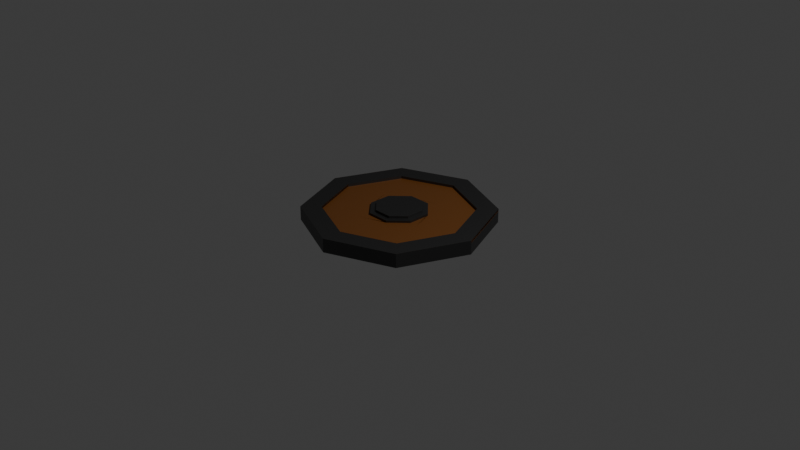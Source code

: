 # Source: Shield.blend  (saved by Blender 5.0.118; exported with 4.5.12 LTS)
import bpy
from mathutils import Matrix  # noqa: F401  (used for matrix-valued properties, if any)

bpy.ops.wm.read_factory_settings(use_empty=True)
scene = bpy.context.scene
scene.name = 'Scene'

# ---- collections
col_collection = bpy.data.collections.new('Collection'); scene.collection.children.link(col_collection)

# ---- materials (node trees are filled in below, after node groups)
mat_material_001 = bpy.data.materials.new('Material.001')
mat_material_002 = bpy.data.materials.new('Material.002')

# ---- material node trees
mat_material_001.use_nodes = True; mat_material_001.node_tree.nodes.clear()
_N = mat_material_001.node_tree.nodes; _L = mat_material_001.node_tree.links
n0 = _N.new('ShaderNodeBsdfPrincipled'); n0.name = 'Principled BSDF'; n0.location = (-200, 100)
n0.inputs[0].default_value = (0.1456, 0.0485, 0.00592, 1.0)
n1 = _N.new('ShaderNodeOutputMaterial'); n1.name = 'Material Output'; n1.location = (200, 100)
_L.new(n0.outputs[0], n1.inputs[0])
n1.is_active_output = True
mat_material_002.use_nodes = True; mat_material_002.node_tree.nodes.clear()
_N = mat_material_002.node_tree.nodes; _L = mat_material_002.node_tree.links
n0 = _N.new('ShaderNodeBsdfPrincipled'); n0.name = 'Principled BSDF'; n0.location = (-200, 100)
n0.inputs[0].default_value = (0.09935, 0.09935, 0.09935, 1.0)
n0.inputs[1].default_value = 1.0
n1 = _N.new('ShaderNodeOutputMaterial'); n1.name = 'Material Output'; n1.location = (200, 100)
_L.new(n0.outputs[0], n1.inputs[0])
n1.is_active_output = True

# ---- world
world_world = bpy.data.worlds.new('World'); scene.world = world_world
world_world.use_nodes = True; world_world.node_tree.nodes.clear()
_N = world_world.node_tree.nodes; _L = world_world.node_tree.links
n0 = _N.new('ShaderNodeOutputWorld'); n0.name = 'World Output'; n0.location = (200, 100)
n1 = _N.new('ShaderNodeBackground'); n1.name = 'Background'; n1.location = (-200, 100)
n1.inputs[0].default_value = (0.05088, 0.05088, 0.05088, 1.0)
_L.new(n1.outputs[0], n0.inputs[0])
n0.is_active_output = True
world_world.color = (0.05088, 0.05088, 0.05088)
world_world.sun_shadow_jitter_overblur = 0.0

# ---- cameras
cam_camera = bpy.data.cameras.new('Camera')
cam_camera.clip_end = 100.0
cam_camera.ortho_scale = 7.314

# ---- lights
light_light = bpy.data.lights.new('Light', 'POINT')
light_light.energy = 1000.0
light_light.shadow_soft_size = 0.1

# ---- meshes
me_circle = bpy.data.meshes.new('Circle')
me_circle.from_pydata([(0.0, 1.0, 0.0), (-0.7071, 0.7071, 0.0), (-1.0, 0.0, 0.0), (-0.7071, -0.7071, 0.0), (0.0, -1.0, 0.0), (0.7071, -0.7071, 0.0), (1.0, 0.0, 0.0), (0.7071, 0.7071, 0.0), (-0.554, 0.554, 0.0), (0.0, 0.7834, 0.0), (-0.7834, 0.0, 0.0), (-0.554, -0.554, 0.0), (0.0, -0.7834, 0.0), (0.554, -0.554, 0.0), (0.7834, 0.0, 0.0), (0.554, 0.554, 0.0), (-0.554, 0.554, -0.0965), (0.0, 0.7834, -0.0965), (-0.7834, 0.0, -0.0965), (-0.554, -0.554, -0.0965), (0.0, -0.7834, -0.0965), (0.554, -0.554, -0.0965), (0.7834, 0.0, -0.0965), (0.554, 0.554, -0.0965), (-0.7071, 0.7071, -0.0965), (0.0, 1.0, -0.0965), (-1.0, 0.0, -0.0965), (-0.7071, -0.7071, -0.0965), (0.0, -1.0, -0.0965), (0.7071, -0.7071, -0.0965), (1.0, 0.0, -0.0965), (0.7071, 0.7071, -0.0965), (-0.554, 0.554, -0.1244), (0.0, 0.7834, -0.1244), (-0.7834, 0.0, -0.1244), (-0.554, -0.554, -0.1244), (0.0, -0.7834, -0.1244), (0.554, -0.554, -0.1244), (0.7834, 0.0, -0.1244), (0.554, 0.554, -0.1244), (-0.7071, 0.7071, -0.1244), (0.0, 1.0, -0.1244), (-1.0, 0.0, -0.1244), (-0.7071, -0.7071, -0.1244), (0.0, -1.0, -0.1244), (0.7071, -0.7071, -0.1244), (1.0, 0.0, -0.1244), (0.7071, 0.7071, -0.1244), (-0.554, 0.554, -0.1237), (0.0, 0.7834, -0.1237), (-0.7834, 0.0, -0.1237), (-0.554, -0.554, -0.1237), (0.0, -0.7834, -0.1237), (0.554, -0.554, -0.1237), (0.7834, 0.0, -0.1237), (0.554, 0.554, -0.1237), (-0.7071, 0.7071, -0.1237), (0.0, 1.0, -0.1237), (-1.0, 0.0, -0.1237), (-0.7071, -0.7071, -0.1237), (0.0, -1.0, -0.1237), (0.7071, -0.7071, -0.1237), (1.0, 0.0, -0.1237), (0.7071, 0.7071, -0.1237), (-0.2898, -0.1201, -0.0965), (0.1201, -0.2898, -0.0965), (-0.1201, 0.2898, -0.0965), (0.2898, 0.1201, -0.0965), (-0.2898, 0.1201, -0.0965), (0.2898, -0.1201, -0.0965), (-0.1201, -0.2898, -0.0965), (0.1201, 0.2898, -0.0965), (-0.277, 0.1147, -0.0965), (-0.3917, -0.1622, -0.0965), (0.277, -0.1147, -0.0965), (0.1622, -0.3917, -0.0965), (-0.1147, -0.277, -0.0965), (0.1147, 0.277, -0.0965), (-0.1622, 0.3917, -0.0965), (0.3917, 0.1622, -0.0965), (-0.1201, -0.2898, -0.1191), (0.09608, 0.2319, -0.1191), (0.2319, -0.09608, -0.1191), (-0.2898, 0.1201, -0.1191), (-0.2319, -0.09608, -0.1191), (0.09608, -0.2319, -0.1191), (-0.09608, 0.2319, -0.1191), (0.2319, 0.09608, -0.1191), (-0.2319, 0.09608, -0.1191), (-0.2898, -0.1201, -0.1191), (0.2898, -0.1201, -0.1191), (0.1201, -0.2898, -0.1191), (-0.09608, -0.2319, -0.1191), (0.1201, 0.2898, -0.1191), (-0.1201, 0.2898, -0.1191), (0.2898, 0.1201, -0.1191), (-4.47e-08, -5.96e-08, -0.1415), (-0.09608, -0.2319, -0.1415), (0.09608, 0.2319, -0.1415), (0.2319, -0.09608, -0.1415), (-0.2319, 0.09608, -0.1415), (-0.2319, -0.09608, -0.1415), (0.09608, -0.2319, -0.1415), (-0.09608, 0.2319, -0.1415), (0.2319, 0.09608, -0.1415), (-0.554, 0.554, 0.0238), (0.0, 0.7834, 0.0238), (-0.7834, 0.0, 0.0238), (-0.554, -0.554, 0.0238), (0.0, -0.7834, 0.0238), (0.554, -0.554, 0.0238), (0.7834, 0.0, 0.0238), (0.554, 0.554, 0.0238), (-0.7071, 0.7071, 0.0238), (0.0, 1.0, 0.0238), (-1.0, 0.0, 0.0238), (-0.7071, -0.7071, 0.0238), (0.0, -1.0, 0.0238), (0.7071, -0.7071, 0.0238), (1.0, 0.0, 0.0238), (0.7071, 0.7071, 0.0238), (-0.7834, 0.0, -0.1006), (-0.554, 0.554, -0.1006), (0.7834, 0.0, -0.1006), (0.554, -0.554, -0.1006), (-1.0, 0.0, -0.1006), (-0.7071, 0.7071, -0.1006), (1.0, 0.0, -0.1006), (0.7071, -0.7071, -0.1006), (-1.0, 0.0, -0.09992), (-0.7834, 0.0, -0.09992), (-0.7071, 0.7071, -0.09992), (-0.554, 0.554, -0.09992), (0.7834, 0.0, -0.09992), (0.554, -0.554, -0.09992), (1.0, 0.0, -0.09992), (0.7071, -0.7071, -0.09992)], [], [(15, 14, 13, 12), (9, 15, 12, 11), (8, 9, 11, 10), (4, 3, 116, 117), (61, 45, 128, 136), (48, 50, 130, 132), (3, 2, 115, 116), (56, 40, 126, 131), (37, 53, 134, 124), (38, 37, 124, 123), (62, 61, 136, 135), (23, 79, 22), (17, 78, 77, 79, 23), (16, 18, 73, 72, 78), (29, 30, 46, 45), (16, 17, 33, 32), (17, 23, 39, 33), (28, 29, 45, 44), (23, 22, 38, 39), (27, 28, 44, 43), (22, 21, 37, 38), (26, 27, 43, 42), (6, 7, 31, 30), (4, 5, 29, 28), (2, 3, 27, 26), (0, 1, 24, 25), (7, 0, 25, 31), (5, 6, 30, 29), (3, 4, 28, 27), (1, 2, 26, 24), (36, 35, 51, 52), (42, 43, 59, 58), (35, 34, 50, 51), (2, 1, 113, 115), (50, 34, 121, 130), (41, 40, 56, 57), (47, 41, 57, 63), (32, 33, 49, 48), (18, 16, 32, 34), (30, 31, 47, 46), (19, 18, 34, 35), (31, 25, 41, 47), (25, 24, 40, 41), (20, 19, 35, 36), (24, 26, 42, 40), (21, 20, 36, 37), (48, 49, 57, 56), (50, 48, 56, 58), (51, 50, 58, 59), (52, 51, 59, 60), (53, 52, 60, 61), (54, 53, 61, 62), (55, 54, 62, 63), (49, 55, 63, 57), (43, 44, 60, 59), (37, 36, 52, 53), (44, 45, 61, 60), (1, 0, 114, 113), (42, 58, 129, 125), (39, 38, 54, 55), (46, 47, 63, 62), (33, 39, 55, 49), (73, 18, 19), (21, 75, 20), (75, 76, 73, 19, 20), (78, 17, 16), (22, 79, 74, 75, 21), (65, 69, 90, 91), (71, 66, 94, 93), (69, 67, 95, 90), (67, 71, 93, 95), (64, 68, 72, 73), (69, 65, 75, 74), (65, 70, 76, 75), (66, 71, 77, 78), (68, 66, 78, 72), (67, 69, 74, 79), (70, 64, 73, 76), (71, 67, 79, 77), (88, 84, 101, 100), (92, 85, 102, 97), (86, 88, 100, 103), (84, 92, 97, 101), (64, 70, 80, 89), (66, 68, 83, 94), (70, 65, 91, 80), (68, 64, 89, 83), (84, 88, 83, 89), (82, 85, 91, 90), (85, 92, 80, 91), (86, 81, 93, 94), (88, 86, 94, 83), (87, 82, 90, 95), (92, 84, 89, 80), (81, 87, 95, 93), (96, 100, 101, 97), (99, 96, 97, 102), (104, 98, 96, 99), (98, 103, 100, 96), (87, 81, 98, 104), (82, 87, 104, 99), (81, 86, 103, 98), (85, 82, 99, 102), (105, 113, 114, 106), (107, 115, 113, 105), (108, 116, 115, 107), (109, 117, 116, 108), (110, 118, 117, 109), (111, 119, 118, 110), (112, 120, 119, 111), (106, 114, 120, 112), (126, 125, 129, 131), (121, 122, 132, 130), (123, 124, 134, 133), (128, 127, 135, 136), (9, 8, 105, 106), (54, 38, 123, 133), (5, 4, 117, 118), (8, 10, 107, 105), (46, 62, 135, 127), (32, 48, 132, 122), (6, 5, 118, 119), (40, 42, 125, 126), (10, 11, 108, 107), (7, 6, 119, 120), (11, 12, 109, 108), (53, 54, 133, 134), (0, 7, 120, 114), (12, 13, 110, 109), (13, 14, 111, 110), (45, 46, 127, 128), (14, 15, 112, 111), (15, 9, 106, 112), (58, 56, 131, 129), (34, 32, 122, 121)])
me_circle.polygons.foreach_set('material_index', [0, 0, 0, 1, 0, 1, 1, 0, 0, 0, 0, 0, 0, 0, 1, 1, 1, 1, 1, 1, 0, 1, 1, 1, 1, 1, 1, 1, 1, 1, 0, 0, 0, 1, 0, 0, 0, 0, 0, 1, 1, 1, 1, 1, 0, 1, 1, 1, 1, 1, 1, 1, 1, 1, 0, 0, 0, 1, 0, 0, 0, 0, 0, 0, 0, 0, 0, 1, 1, 1, 1, 0, 0, 0, 0, 0, 0, 0, 0, 1, 1, 1, 1, 1, 1, 1, 1, 1, 1, 1, 1, 1, 1, 1, 1, 1, 1, 1, 1, 1, 1, 1, 1, 1, 1, 1, 1, 1, 1, 1, 1, 0, 0, 0, 1, 1, 0, 1, 1, 0, 0, 1, 0, 1, 1, 1, 1, 1, 1, 1, 1, 1, 1, 1, 0])
_uv = me_circle.uv_layers.new(name='UVMap')
_uv.uv.foreach_set('vector', [0.0, 0.0, 0.0, 0.0, 0.0, 0.0, 0.0, 0.0, 0.0, 0.0, 0.0, 0.0, 0.0, 0.0, 0.0, 0.0, 0.0, 0.0, 0.0, 0.0, 0.0, 0.0, 0.0, 0.0, 0.0, 0.0, 0.0, 0.0, 0.0, 0.0, 0.0, 0.0, 0.0, 0.0, 0.0, 0.0, 0.0, 0.0, 0.0, 0.0, 0.0, 0.0, 0.0, 0.0, 0.0, 0.0, 0.0, 0.0, 0.0, 0.0, 0.0, 0.0, 0.0, 0.0, 0.0, 0.0, 0.0, 0.0, 0.0, 0.0, 0.0, 0.0, 0.0, 0.0, 0.0, 0.0, 0.0, 0.0, 0.0, 0.0, 0.0, 0.0, 0.0, 0.0, 0.0, 0.0, 0.0, 0.0, 0.0, 0.0, 0.0, 0.0, 0.0, 0.0, 0.0, 0.0, 0.0, 0.0, 0.0, 0.0, 0.0, 0.0, 0.0, 0.0, 0.0, 0.0, 0.0, 0.0, 0.0, 0.0, 0.0, 0.0, 0.0, 0.0, 0.0, 0.0, 0.0, 0.0, 0.0, 0.0, 0.0, 0.0, 0.0, 0.0, 0.0, 0.0, 0.0, 0.0, 0.0, 0.0, 0.0, 0.0, 0.0, 0.0, 0.0, 0.0, 0.0, 0.0, 0.0, 0.0, 0.0, 0.0, 0.0, 0.0, 0.0, 0.0, 0.0, 0.0, 0.0, 0.0, 0.0, 0.0, 0.0, 0.0, 0.0, 0.0, 0.0, 0.0, 0.0, 0.0, 0.0, 0.0, 0.0, 0.0, 0.0, 0.0, 0.0, 0.0, 0.0, 0.0, 0.0, 0.0, 0.0, 0.0, 0.0, 0.0, 0.0, 0.0, 0.0, 0.0, 0.0, 0.0, 0.0, 0.0, 0.0, 0.0, 0.0, 0.0, 0.0, 0.0, 0.0, 0.0, 0.0, 0.0, 0.0, 0.0, 0.0, 0.0, 0.0, 0.0, 0.0, 0.0, 0.0, 0.0, 0.0, 0.0, 0.0, 0.0, 0.0, 0.0, 0.0, 0.0, 0.0, 0.0, 0.0, 0.0, 0.0, 0.0, 0.0, 0.0, 0.0, 0.0, 0.0, 0.0, 0.0, 0.0, 0.0, 0.0, 0.0, 0.0, 0.0, 0.0, 0.0, 0.0, 0.0, 0.0, 0.0, 0.0, 0.0, 0.0, 0.0, 0.0, 0.0, 0.0, 0.0, 0.0, 0.0, 0.0, 0.0, 0.0, 0.0, 0.0, 0.0, 0.0, 0.0, 0.0, 0.0, 0.0, 0.0, 0.0, 0.0, 0.0, 0.0, 0.0, 0.0, 0.0, 0.0, 0.0, 0.0, 0.0, 0.0, 0.0, 0.0, 0.0, 0.0, 0.0, 0.0, 0.0, 0.0, 0.0, 0.0, 0.0, 0.0, 0.0, 0.0, 0.0, 0.0, 0.0, 0.0, 0.0, 0.0, 0.0, 0.0, 0.0, 0.0, 0.0, 0.0, 0.0, 0.0, 0.0, 0.0, 0.0, 0.0, 0.0, 0.0, 0.0, 0.0, 0.0, 0.0, 0.0, 0.0, 0.0, 0.0, 0.0, 0.0, 0.0, 0.0, 0.0, 0.0, 0.0, 0.0, 0.0, 0.0, 0.0, 0.0, 0.0, 0.0, 0.0, 0.0, 0.0, 0.0, 0.0, 0.0, 0.0, 0.0, 0.0, 0.0, 0.0, 0.0, 0.0, 0.0, 0.0, 0.0, 0.0, 0.0, 0.0, 0.0, 0.0, 0.0, 0.0, 0.0, 0.0, 0.0, 0.0, 0.0, 0.0, 0.0, 0.0, 0.0, 0.0, 0.0, 0.0, 0.0, 0.0, 0.0, 0.0, 0.0, 0.0, 0.0, 0.0, 0.0, 0.0, 0.0, 0.0, 0.0, 0.0, 0.0, 0.0, 0.0, 0.0, 0.0, 0.0, 0.0, 0.0, 0.0, 0.0, 0.0, 0.0, 0.0, 0.0, 0.0, 0.0, 0.0, 0.0, 0.0, 0.0, 0.0, 0.0, 0.0, 0.0, 0.0, 0.0, 0.0, 0.0, 0.0, 0.0, 0.0, 0.0, 0.0, 0.0, 0.0, 0.0, 0.0, 0.0, 0.0, 0.0, 0.0, 0.0, 0.0, 0.0, 0.0, 0.0, 0.0, 0.0, 0.0, 0.0, 0.0, 0.0, 0.0, 0.0, 0.0, 0.0, 0.0, 0.0, 0.0, 0.0, 0.0, 0.0, 0.0, 0.0, 0.0, 0.0, 0.0, 0.0, 0.0, 0.0, 0.0, 0.0, 0.0, 0.0, 0.0, 0.0, 0.0, 0.0, 0.0, 0.0, 0.0, 0.0, 0.0, 0.0, 0.0, 0.0, 0.0, 0.0, 0.0, 0.0, 0.0, 0.0, 0.0, 0.0, 0.0, 0.0, 0.0, 0.0, 0.0, 0.0, 0.0, 0.0, 0.0, 0.0, 0.0, 0.0, 0.0, 0.0, 0.0, 0.0, 0.0, 0.0, 0.0, 0.0, 0.0, 0.0, 0.0, 0.0, 0.0, 0.0, 0.0, 0.0, 0.0, 0.0, 0.0, 0.0, 0.0, 0.0, 0.0, 0.0, 0.0, 0.0, 0.0, 0.0, 0.0, 0.0, 0.0, 0.0, 0.0, 0.0, 0.0, 0.0, 0.0, 0.0, 0.0, 0.0, 0.0, 0.0, 0.0, 0.0, 0.0, 0.0, 0.0, 0.0, 0.0, 0.0, 0.0, 0.0, 0.0, 0.0, 0.0, 0.0, 0.0, 0.0, 0.0, 0.0, 0.0, 0.0, 0.0, 0.0, 0.0, 0.0, 0.0, 0.0, 0.0, 0.0, 0.0, 0.0, 0.0, 0.0, 0.0, 0.0, 0.0, 0.0, 0.0, 0.0, 0.0, 0.0, 0.0, 0.0, 0.0, 0.0, 0.0, 0.0, 0.0, 0.0, 0.0, 0.0, 0.0, 0.0, 0.0, 0.0, 0.0, 0.0, 0.0, 0.0, 0.0, 0.0, 0.0, 0.0, 0.0, 0.0, 0.0, 0.0, 0.0, 0.0, 0.0, 0.0, 0.0, 0.0, 0.0, 0.0, 0.0, 0.0, 0.0, 0.0, 0.0, 0.0, 0.0, 0.0, 0.0, 0.0, 0.0, 0.0, 0.0, 0.0, 0.0, 0.0, 0.0, 0.0, 0.0, 0.0, 0.0, 0.0, 0.0, 0.0, 0.0, 0.0, 0.0, 0.0, 0.0, 0.0, 0.0, 0.0, 0.0, 0.0, 0.0, 0.0, 0.0, 0.0, 0.0, 0.0, 0.0, 0.0, 0.0, 0.0, 0.0, 0.0, 0.0, 0.0, 0.0, 0.0, 0.0, 0.0, 0.0, 0.0, 0.0, 0.0, 0.0, 0.0, 0.0, 0.0, 0.0, 0.0, 0.0, 0.0, 0.0, 0.0, 0.0, 0.0, 0.0, 0.0, 0.0, 0.0, 0.0, 0.0, 0.0, 0.0, 0.0, 0.0, 0.0, 0.0, 0.0, 0.0, 0.0, 0.0, 0.0, 0.0, 0.0, 0.0, 0.0, 0.0, 0.0, 0.0, 0.0, 0.0, 0.0, 0.0, 0.0, 0.0, 0.0, 0.0, 0.0, 0.0, 0.0, 0.0, 0.0, 0.0, 0.0, 0.0, 0.0, 0.0, 0.0, 0.0, 0.0, 0.0, 0.0, 0.0, 0.0, 0.0, 0.0, 0.0, 0.0, 0.0, 0.0, 0.0, 0.0, 0.0, 0.0, 0.0, 0.0, 0.0, 0.0, 0.0, 0.0, 0.0, 0.0, 0.0, 0.0, 0.0, 0.0, 0.0, 0.0, 0.0, 0.0, 0.0, 0.0, 0.0, 0.0, 0.0, 0.0, 0.0, 0.0, 0.0, 0.0, 0.0, 0.0, 0.0, 0.0, 0.0, 0.0, 0.0, 0.0, 0.0, 0.0, 0.0, 0.0, 0.0, 0.0, 0.0, 0.0, 0.0, 0.0, 0.0, 0.0, 0.0, 0.0, 0.0, 0.0, 0.0, 0.0, 0.0, 0.0, 0.0, 0.0, 0.0, 0.0, 0.0, 0.0, 0.0, 0.0, 0.0, 0.0, 0.0, 0.0, 0.0, 0.0, 0.0, 0.0, 0.0, 0.0, 0.0, 0.0, 0.0, 0.0, 0.0, 0.0, 0.0, 0.0, 0.0, 0.0, 0.0, 0.0, 0.0, 0.0, 0.0, 0.0, 0.0, 0.0, 0.0, 0.0, 0.0, 0.0, 0.0, 0.0, 0.0, 0.0, 0.0, 0.0, 0.0, 0.0, 0.0, 0.0, 0.0, 0.0, 0.0, 0.0, 0.0, 0.0, 0.0, 0.0, 0.0, 0.0, 0.0, 0.0, 0.0, 0.0, 0.0, 0.0, 0.0, 0.0, 0.0, 0.0, 0.0, 0.0, 0.0, 0.0, 0.0, 0.0, 0.0, 0.0, 0.0, 0.0, 0.0, 0.0, 0.0, 0.0, 0.0, 0.0, 0.0, 0.0, 0.0, 0.0, 0.0, 0.0, 0.0, 0.0, 0.0, 0.0, 0.0, 0.0, 0.0, 0.0, 0.0, 0.0, 0.0, 0.0, 0.0, 0.0, 0.0, 0.0, 0.0, 0.0, 0.0, 0.0, 0.0, 0.0, 0.0, 0.0, 0.0, 0.0, 0.0, 0.0, 0.0, 0.0, 0.0, 0.0, 0.0, 0.0, 0.0, 0.0, 0.0, 0.0, 0.0, 0.0, 0.0, 0.0, 0.0, 0.0, 0.0, 0.0, 0.0, 0.0, 0.0, 0.0, 0.0, 0.0, 0.0, 0.0, 0.0, 0.0, 0.0, 0.0, 0.0, 0.0, 0.0, 0.0, 0.0, 0.0, 0.0, 0.0, 0.0, 0.0, 0.0, 0.0, 0.0, 0.0, 0.0, 0.0, 0.0, 0.0, 0.0, 0.0, 0.0, 0.0, 0.0, 0.0, 0.0, 0.0, 0.0, 0.0, 0.0, 0.0, 0.0, 0.0, 0.0, 0.0, 0.0, 0.0, 0.0, 0.0, 0.0, 0.0, 0.0, 0.0, 0.0, 0.0, 0.0, 0.0, 0.0, 0.0, 0.0, 0.0, 0.0, 0.0, 0.0, 0.0, 0.0, 0.0, 0.0, 0.0, 0.0, 0.0, 0.0, 0.0, 0.0, 0.0, 0.0, 0.0, 0.0, 0.0, 0.0, 0.0, 0.0, 0.0, 0.0, 0.0, 0.0, 0.0, 0.0, 0.0, 0.0, 0.0, 0.0, 0.0, 0.0, 0.0, 0.0, 0.0, 0.0, 0.0, 0.0, 0.0, 0.0, 0.0, 0.0, 0.0, 0.0, 0.0, 0.0, 0.0, 0.0, 0.0, 0.0, 0.0, 0.0, 0.0, 0.0, 0.0, 0.0, 0.0, 0.0, 0.0, 0.0, 0.0, 0.0, 0.0, 0.0, 0.0, 0.0, 0.0, 0.0, 0.0, 0.0, 0.0, 0.0, 0.0, 0.0, 0.0, 0.0, 0.0, 0.0, 0.0, 0.0, 0.0, 0.0, 0.0, 0.0, 0.0, 0.0, 0.0, 0.0, 0.0, 0.0, 0.0, 0.0, 0.0, 0.0, 0.0, 0.0, 0.0, 0.0, 0.0, 0.0, 0.0, 0.0, 0.0, 0.0, 0.0, 0.0, 0.0, 0.0, 0.0, 0.0])
me_circle.materials.append(mat_material_001)
me_circle.materials.append(mat_material_002)
me_circle.update()

# ---- objects
ob_light = bpy.data.objects.new('Light', light_light)
ob_camera = bpy.data.objects.new('Camera', cam_camera)
ob_circle = bpy.data.objects.new('Circle', me_circle)

# ---- transforms, parenting, visibility, modifiers, constraints
ob_light.location = (4.076, 1.005, 5.904)
ob_light.rotation_euler = (0.6503, 0.05522, 1.866)
ob_light.lock_rotations_4d = False
ob_light.empty_display_type = 'ARROWS'
ob_light.color = (0.0, 0.0, 0.0, 0.0)
ob_light.lineart.crease_threshold = 0.0
ob_camera.location = (7.359, -6.926, 4.958)
ob_camera.rotation_euler = (1.109, 0.0, 0.8149)
ob_camera.lock_rotations_4d = False
ob_camera.empty_display_type = 'ARROWS'
ob_camera.color = (0.0, 0.0, 0.0, 0.0)
ob_camera.display_type = 'WIRE'
ob_camera.lineart.crease_threshold = 0.0
ob_circle.location = (0.0, 0.0, 0.0)
ob_circle.rotation_euler = (0.0, 3.142, 0.0)

# ---- collection membership
col_collection.objects.link(ob_light)
col_collection.objects.link(ob_camera)
col_collection.objects.link(ob_circle)

# ---- scene / render settings (as saved in the file)
scene.camera = ob_camera
scene.frame_start = 1; scene.frame_end = 250; scene.frame_set(1)
scene.render.engine = 'BLENDER_EEVEE_NEXT'
scene.render.bake_bias = 0.0
scene.render.bake_samples = 0
scene.cycles.sampling_pattern = 'TABULATED_SOBOL'
scene.eevee.use_volume_custom_range = False
bpy.context.view_layer.update()
